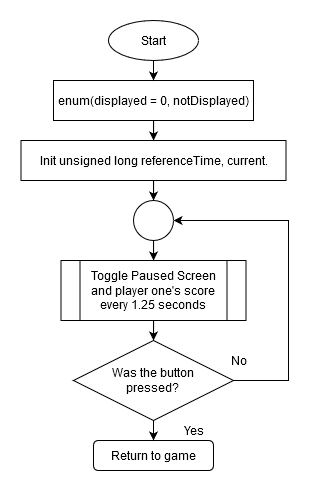

The diagram above was exported from draw.io. Its source (the exported page's mxGraphModel, read from the mxfile embedded in the PNG):
<mxGraphModel dx="538" dy="754" grid="1" gridSize="10" guides="1" tooltips="1" connect="1" arrows="1" fold="1" page="1" pageScale="1" pageWidth="850" pageHeight="1100" math="0" shadow="0">
  <root>
    <mxCell id="0" />
    <mxCell id="1" parent="0" />
    <mxCell id="kMNPDU4HMNjG1rokPvOv-2" value="Start" style="ellipse;whiteSpace=wrap;html=1;" parent="1" vertex="1">
      <mxGeometry x="90" y="40" width="90" height="40" as="geometry" />
    </mxCell>
    <mxCell id="t72N8NCv9bJWw12O7j5i-5" style="edgeStyle=orthogonalEdgeStyle;rounded=0;orthogonalLoop=1;jettySize=auto;html=1;" edge="1" parent="1" source="kMNPDU4HMNjG1rokPvOv-3" target="t72N8NCv9bJWw12O7j5i-4">
      <mxGeometry relative="1" as="geometry" />
    </mxCell>
    <mxCell id="kMNPDU4HMNjG1rokPvOv-3" value="enum(displayed = 0, notDisplayed)" style="rounded=0;whiteSpace=wrap;html=1;" parent="1" vertex="1">
      <mxGeometry x="35" y="100" width="200" height="40" as="geometry" />
    </mxCell>
    <mxCell id="kMNPDU4HMNjG1rokPvOv-4" value="" style="endArrow=classic;html=1;exitX=0.5;exitY=1;exitDx=0;exitDy=0;" parent="1" source="kMNPDU4HMNjG1rokPvOv-2" target="kMNPDU4HMNjG1rokPvOv-3" edge="1">
      <mxGeometry width="50" height="50" relative="1" as="geometry">
        <mxPoint x="400" y="330" as="sourcePoint" />
        <mxPoint x="450" y="280" as="targetPoint" />
      </mxGeometry>
    </mxCell>
    <mxCell id="t72N8NCv9bJWw12O7j5i-7" style="edgeStyle=orthogonalEdgeStyle;rounded=0;orthogonalLoop=1;jettySize=auto;html=1;entryX=0.5;entryY=0;entryDx=0;entryDy=0;" edge="1" parent="1" source="kMNPDU4HMNjG1rokPvOv-13" target="kMNPDU4HMNjG1rokPvOv-16">
      <mxGeometry relative="1" as="geometry" />
    </mxCell>
    <mxCell id="kMNPDU4HMNjG1rokPvOv-13" value="Toggle Paused Screen and player one's score every 1.25 seconds" style="shape=process;whiteSpace=wrap;html=1;backgroundOutline=1;" parent="1" vertex="1">
      <mxGeometry x="42.5" y="280" width="185" height="60" as="geometry" />
    </mxCell>
    <mxCell id="t72N8NCv9bJWw12O7j5i-12" style="edgeStyle=orthogonalEdgeStyle;rounded=0;orthogonalLoop=1;jettySize=auto;html=1;entryX=1;entryY=0.5;entryDx=0;entryDy=0;" edge="1" parent="1" source="kMNPDU4HMNjG1rokPvOv-16" target="t72N8NCv9bJWw12O7j5i-8">
      <mxGeometry relative="1" as="geometry">
        <Array as="points">
          <mxPoint x="270" y="400" />
          <mxPoint x="270" y="240" />
        </Array>
      </mxGeometry>
    </mxCell>
    <mxCell id="kMNPDU4HMNjG1rokPvOv-16" value="Was the button &lt;br&gt;pressed?" style="rhombus;whiteSpace=wrap;html=1;" parent="1" vertex="1">
      <mxGeometry x="55" y="360" width="160" height="80" as="geometry" />
    </mxCell>
    <mxCell id="kMNPDU4HMNjG1rokPvOv-21" value="No" style="text;html=1;align=center;verticalAlign=middle;resizable=0;points=[];autosize=1;" parent="1" vertex="1">
      <mxGeometry x="205" y="370" width="30" height="20" as="geometry" />
    </mxCell>
    <mxCell id="kMNPDU4HMNjG1rokPvOv-22" value="Return to game" style="rounded=1;whiteSpace=wrap;html=1;" parent="1" vertex="1">
      <mxGeometry x="75" y="460" width="120" height="30" as="geometry" />
    </mxCell>
    <mxCell id="kMNPDU4HMNjG1rokPvOv-23" value="" style="endArrow=classic;html=1;exitX=0.5;exitY=1;exitDx=0;exitDy=0;entryX=0.5;entryY=0;entryDx=0;entryDy=0;" parent="1" source="kMNPDU4HMNjG1rokPvOv-16" target="kMNPDU4HMNjG1rokPvOv-22" edge="1">
      <mxGeometry width="50" height="50" relative="1" as="geometry">
        <mxPoint x="400" y="430" as="sourcePoint" />
        <mxPoint x="450" y="380" as="targetPoint" />
      </mxGeometry>
    </mxCell>
    <mxCell id="kMNPDU4HMNjG1rokPvOv-24" value="Yes" style="text;html=1;align=center;verticalAlign=middle;resizable=0;points=[];autosize=1;" parent="1" vertex="1">
      <mxGeometry x="155" y="440" width="40" height="20" as="geometry" />
    </mxCell>
    <mxCell id="t72N8NCv9bJWw12O7j5i-10" style="edgeStyle=orthogonalEdgeStyle;rounded=0;orthogonalLoop=1;jettySize=auto;html=1;" edge="1" parent="1" source="t72N8NCv9bJWw12O7j5i-4" target="t72N8NCv9bJWw12O7j5i-8">
      <mxGeometry relative="1" as="geometry" />
    </mxCell>
    <mxCell id="t72N8NCv9bJWw12O7j5i-4" value="Init unsigned long referenceTime, current." style="rounded=0;whiteSpace=wrap;html=1;" vertex="1" parent="1">
      <mxGeometry x="2.5" y="160" width="265" height="40" as="geometry" />
    </mxCell>
    <mxCell id="t72N8NCv9bJWw12O7j5i-11" style="edgeStyle=orthogonalEdgeStyle;rounded=0;orthogonalLoop=1;jettySize=auto;html=1;" edge="1" parent="1" source="t72N8NCv9bJWw12O7j5i-8" target="kMNPDU4HMNjG1rokPvOv-13">
      <mxGeometry relative="1" as="geometry" />
    </mxCell>
    <mxCell id="t72N8NCv9bJWw12O7j5i-8" value="" style="ellipse;whiteSpace=wrap;html=1;aspect=fixed;" vertex="1" parent="1">
      <mxGeometry x="115" y="220" width="40" height="40" as="geometry" />
    </mxCell>
  </root>
</mxGraphModel>